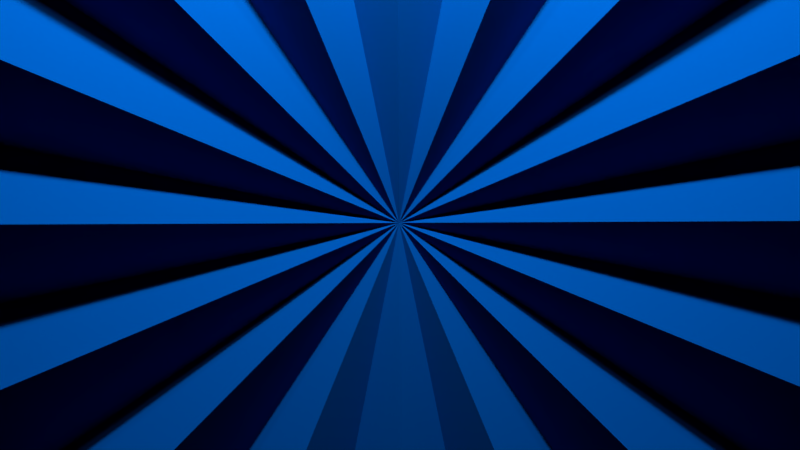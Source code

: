 # Source: blender-2.90-model-turnable_wheel.blend  (saved by Blender 4.0.10; exported with 4.5.12 LTS)
import bpy
from mathutils import Matrix  # noqa: F401  (used for matrix-valued properties, if any)

bpy.ops.wm.read_factory_settings(use_empty=True)
scene = bpy.context.scene
scene.name = 'Scene'

# ---- collections
col_collection_1 = bpy.data.collections.new('Collection 1'); scene.collection.children.link(col_collection_1)

# ---- materials (node trees are filled in below, after node groups)
mat_material_001 = bpy.data.materials.new('Material.001')
mat_material_001.alpha_threshold = 0.0
mat_material_001.use_transparent_shadow = False
mat_material_001.diffuse_color = (0.0, 0.0742, 0.3658, 1.0)
mat_material_001.roughness = 0.5
mat_material_001.specular_intensity = 1.0

# ---- material node trees

# ---- cameras
cam_camera = bpy.data.cameras.new('Camera')
cam_camera.clip_end = 100.0
cam_camera.lens = 35.0
cam_camera.sensor_width = 32.0
cam_camera.sensor_height = 18.0
cam_camera.ortho_scale = 7.314
cam_camera.dof.focus_distance = 0.0
cam_camera.dof.aperture_fstop = 128.0

# ---- lights
light_point_003 = bpy.data.lights.new('Point.003', 'POINT')
light_point_003.transmission_factor = 0.0
light_point_003.use_soft_falloff = False
light_point_003.energy = 100.0
light_point_003.shadow_buffer_clip_start = 0.5
light_point_003.shadow_soft_size = 0.1
light_point_003.shadow_maximum_resolution = 0.006
light_point_003.use_absolute_resolution = True
light_point_003.cycles.use_multiple_importance_sampling = False
light_point_002 = bpy.data.lights.new('Point.002', 'POINT')
light_point_002.transmission_factor = 0.0
light_point_002.use_soft_falloff = False
light_point_002.energy = 100.0
light_point_002.shadow_buffer_clip_start = 0.5
light_point_002.shadow_soft_size = 0.1
light_point_002.shadow_maximum_resolution = 0.006
light_point_002.use_absolute_resolution = True
light_point_002.cycles.use_multiple_importance_sampling = False
light_point_001 = bpy.data.lights.new('Point.001', 'POINT')
light_point_001.transmission_factor = 0.0
light_point_001.use_soft_falloff = False
light_point_001.energy = 1000.0
light_point_001.shadow_buffer_clip_start = 0.5
light_point_001.shadow_soft_size = 0.1
light_point_001.shadow_maximum_resolution = 0.006
light_point_001.use_absolute_resolution = True
light_point_001.cycles.use_multiple_importance_sampling = False

# ---- meshes
me_circle_001 = bpy.data.meshes.new('Circle.001')
me_circle_001.from_pydata([(0.0, 0.0, 0.0), (0.0, 1.0, 0.14), (-0.1951, 0.9808, 0.0), (-0.3827, 0.9239, 0.14), (-0.5556, 0.8315, 0.0), (-0.7071, 0.7071, 0.14), (-0.8315, 0.5556, 0.0), (-0.9239, 0.3827, 0.14), (-0.9808, 0.1951, 0.0), (-1.0, 7.55e-08, 0.14), (-0.9808, -0.1951, 0.0), (-0.9239, -0.3827, 0.14), (-0.8315, -0.5556, 0.0), (-0.7071, -0.7071, 0.14), (-0.5556, -0.8315, 0.0), (-0.3827, -0.9239, 0.14), (-0.1951, -0.9808, 0.0), (3.258e-07, -1.0, 0.14), (0.1951, -0.9808, 0.0), (0.3827, -0.9239, 0.14), (0.5556, -0.8315, 0.0), (0.7071, -0.7071, 0.14), (0.8315, -0.5556, 0.0), (0.9239, -0.3827, 0.14), (0.9808, -0.1951, 0.0), (1.0, 9.656e-07, 0.14), (0.9808, 0.1951, 0.0), (0.9239, 0.3827, 0.14), (0.8315, 0.5556, 0.0), (0.7071, 0.7071, 0.14), (0.5556, 0.8315, 0.0), (0.3827, 0.9239, 0.14), (0.1951, 0.9808, 0.0)], [], [(0, 1, 2), (0, 2, 3), (0, 3, 4), (0, 4, 5), (0, 5, 6), (0, 6, 7), (0, 7, 8), (0, 8, 9), (0, 9, 10), (0, 10, 11), (0, 11, 12), (0, 12, 13), (0, 13, 14), (0, 14, 15), (0, 15, 16), (0, 16, 17), (0, 17, 18), (0, 18, 19), (0, 19, 20), (0, 20, 21), (0, 21, 22), (0, 22, 23), (0, 23, 24), (0, 24, 25), (0, 25, 26), (0, 26, 27), (0, 27, 28), (0, 28, 29), (0, 29, 30), (0, 30, 31), (0, 31, 32), (0, 32, 1)])
me_circle_001.materials.append(mat_material_001)
me_circle_001.use_remesh_preserve_volume = False
me_circle_001.use_remesh_preserve_attributes = False
me_circle_001.use_mirror_vertex_groups = False
me_circle_001.update()

# ---- objects
ob_point_002 = bpy.data.objects.new('Point.002', light_point_003)
ob_point_001 = bpy.data.objects.new('Point.001', light_point_002)
ob_point = bpy.data.objects.new('Point', light_point_001)
ob_circle = bpy.data.objects.new('Circle', me_circle_001)
ob_camera = bpy.data.objects.new('Camera', cam_camera)

# ---- transforms, parenting, visibility, modifiers, constraints
ob_point_002.location = (-1.0, 4.0, 1.474)
ob_point_002.scale = (0.0, 0.0, 0.0)
ob_point_002.lineart.crease_threshold = 0.0
ob_point_001.location = (0.9753, 3.947, 1.474)
ob_point_001.scale = (0.0, 0.0, 0.0)
ob_point_001.lineart.crease_threshold = 0.0
ob_point.location = (0.03807, 3.947, 1.474)
ob_point.scale = (0.0, 0.0, 0.0)
ob_point.lineart.crease_threshold = 0.0
ob_circle.location = (0.0, 0.0, 0.0)
ob_circle.rotation_euler = (0.0, 0.0, 1.968)
ob_circle.scale = (2.335, 2.335, 2.335)
ob_circle.lineart.crease_threshold = 0.0
ob_camera.location = (0.004503, -0.01066, 4.35)
ob_camera.lock_rotations_4d = False
ob_camera.empty_display_type = 'ARROWS'
ob_camera.color = (0.0, 0.0, 0.0, 0.0)
ob_camera.display_type = 'WIRE'
ob_camera.lineart.crease_threshold = 0.0

# ---- collection membership
col_collection_1.objects.link(ob_point_002)
col_collection_1.objects.link(ob_point_001)
col_collection_1.objects.link(ob_point)
col_collection_1.objects.link(ob_circle)
col_collection_1.objects.link(ob_camera)

# ---- scene / render settings (as saved in the file)
scene.camera = ob_camera
scene.frame_start = 1; scene.frame_end = 250; scene.frame_set(172)
scene.render.engine = 'BLENDER_EEVEE_NEXT'
scene.render.resolution_x = 1280
scene.render.resolution_y = 720
scene.render.dither_intensity = 0.0
scene.cycles.use_denoising = False
scene.cycles.samples = 10
scene.cycles.sampling_pattern = 'TABULATED_SOBOL'
scene.cycles.light_sampling_threshold = 0.0
scene.cycles.use_adaptive_sampling = False
scene.cycles.use_light_tree = False
scene.cycles.blur_glossy = 0.0
scene.cycles.pixel_filter_type = 'GAUSSIAN'
scene.cycles.sample_clamp_indirect = 0.0
scene.view_settings.view_transform = 'Standard'
bpy.context.view_layer.update()
